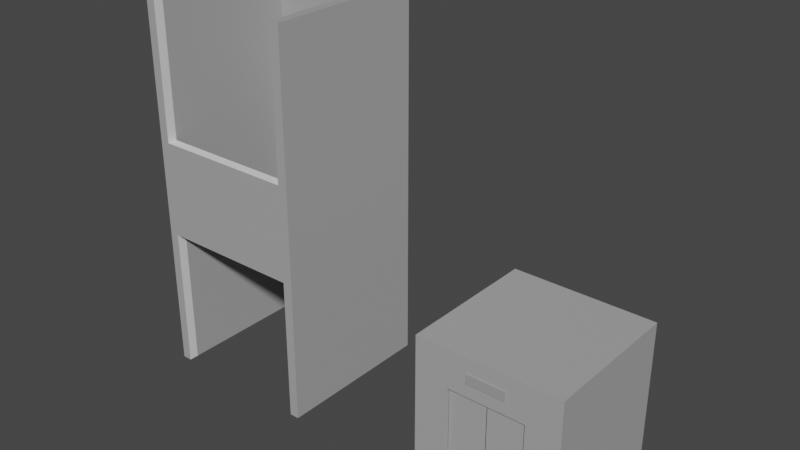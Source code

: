 # Source: elevator.blend  (saved by Blender 3.3.6; exported with 4.5.12 LTS)
import bpy
from mathutils import Matrix  # noqa: F401  (used for matrix-valued properties, if any)

bpy.ops.wm.read_factory_settings(use_empty=True)
scene = bpy.context.scene
scene.name = 'Scene'

# ---- collections
col_collection = bpy.data.collections.new('Collection'); scene.collection.children.link(col_collection)

# ---- images (referenced by path relative to the original .blend; pixels are not part of the script)
import os
ASSET_DIR = os.environ.get("B2B_ASSET_DIR", "")  # directory of the original .blend (textures are referenced by path, not embedded)
HERE = os.path.dirname(os.path.abspath(__file__))  # packed textures are extracted next to this script under _unpacked/

def load_image(name, relpath, width, height, colorspace="sRGB"):
    """Load a texture the original file referenced (path relative to the .blend, or extracted next to this script)."""
    p = next((c for c in (os.path.join(HERE, relpath), os.path.join(ASSET_DIR, relpath)) if relpath and os.path.exists(c)), "")
    if p:
        img = bpy.data.images.load(p, check_existing=True)
        img.name = name
    else:  # same state as the original file: an image datablock whose file is absent (Cycles renders it pink)
        img = bpy.data.images.new(name, width, height)
        img.source = "FILE"
        img.filepath = "//" + (relpath or name)
    img.colorspace_settings.name = colorspace
    return img
img_dark_wood_diff_4k_jpg = load_image('dark_wood_diff_4k.jpg', 'dark_wood_diff_4k.jpg', 1024, 1024, 'sRGB')
img_laminate_floor_02_diff_4k_jpg = load_image('laminate_floor_02_diff_4k.jpg', 'laminate_floor_02_diff_4k.jpg', 1024, 1024, 'sRGB')

# ---- materials (node trees are filled in below, after node groups)
mat_grey = bpy.data.materials.new('Grey')
mat_grey.use_transparent_shadow = False
mat_dark_wood = bpy.data.materials.new('Dark Wood')
mat_dark_wood.use_transparent_shadow = False
mat_door_bkg = bpy.data.materials.new('Door Bkg')
mat_door_bkg.use_transparent_shadow = False
mat_level_grey = bpy.data.materials.new('Level Grey')
mat_level_grey.use_transparent_shadow = False
mat_light_wood = bpy.data.materials.new('Light Wood')
mat_light_wood.use_transparent_shadow = False
mat_bright_green = bpy.data.materials.new('Bright Green')
mat_bright_green.use_transparent_shadow = False
mat_bright_red = bpy.data.materials.new('Bright Red')
mat_bright_red.use_transparent_shadow = False

# ---- material node trees
mat_grey.use_nodes = True; mat_grey.node_tree.nodes.clear()
_N = mat_grey.node_tree.nodes; _L = mat_grey.node_tree.links
n0 = _N.new('ShaderNodeBsdfPrincipled'); n0.name = 'Principled BSDF'; n0.location = (10, 300)
n0.distribution = 'GGX'
n0.subsurface_method = 'RANDOM_WALK_SKIN'
n0.inputs[0].default_value = (0.4, 0.4, 0.4, 1.0)
n0.inputs[3].default_value = 1.45
n0.inputs[27].default_value = (0.0, 0.0, 0.0, 1.0)
n0.inputs[28].default_value = 1.0
n1 = _N.new('ShaderNodeOutputMaterial'); n1.name = 'Material Output'; n1.location = (300, 300)
_L.new(n0.outputs[0], n1.inputs[0])
n1.is_active_output = True
mat_dark_wood.use_nodes = True; mat_dark_wood.node_tree.nodes.clear()
_N = mat_dark_wood.node_tree.nodes; _L = mat_dark_wood.node_tree.links
n0 = _N.new('ShaderNodeBsdfPrincipled'); n0.name = 'Principled BSDF'; n0.location = (10, 300)
n0.distribution = 'GGX'
n0.subsurface_method = 'RANDOM_WALK_SKIN'
n0.inputs[3].default_value = 1.45
n0.inputs[27].default_value = (0.0, 0.0, 0.0, 1.0)
n0.inputs[28].default_value = 1.0
n1 = _N.new('ShaderNodeOutputMaterial'); n1.name = 'Material Output'; n1.location = (300, 300)
n2 = _N.new('ShaderNodeTexImage'); n2.name = 'Image Texture'; n2.location = (-280, 275)
n2.image = img_dark_wood_diff_4k_jpg
_L.new(n0.outputs[0], n1.inputs[0])
_L.new(n2.outputs[0], n0.inputs[0])
n1.is_active_output = True
mat_door_bkg.use_nodes = True; mat_door_bkg.node_tree.nodes.clear()
_N = mat_door_bkg.node_tree.nodes; _L = mat_door_bkg.node_tree.links
n0 = _N.new('ShaderNodeBsdfPrincipled'); n0.name = 'Principled BSDF'; n0.location = (10, 300)
n0.distribution = 'GGX'
n0.subsurface_method = 'RANDOM_WALK_SKIN'
n0.inputs[0].default_value = (0.05, 0.05, 0.05, 1.0)
n0.inputs[3].default_value = 1.45
n0.inputs[27].default_value = (0.0, 0.0, 0.0, 1.0)
n0.inputs[28].default_value = 1.0
n1 = _N.new('ShaderNodeOutputMaterial'); n1.name = 'Material Output'; n1.location = (300, 300)
_L.new(n0.outputs[0], n1.inputs[0])
n1.is_active_output = True
mat_level_grey.use_nodes = True; mat_level_grey.node_tree.nodes.clear()
_N = mat_level_grey.node_tree.nodes; _L = mat_level_grey.node_tree.links
n0 = _N.new('ShaderNodeBsdfPrincipled'); n0.name = 'Principled BSDF'; n0.location = (10, 300)
n0.distribution = 'GGX'
n0.subsurface_method = 'RANDOM_WALK_SKIN'
n0.inputs[0].default_value = (0.35, 0.35, 0.35, 1.0)
n0.inputs[3].default_value = 1.45
n0.inputs[27].default_value = (0.0, 0.0, 0.0, 1.0)
n0.inputs[28].default_value = 1.0
n1 = _N.new('ShaderNodeOutputMaterial'); n1.name = 'Material Output'; n1.location = (300, 300)
_L.new(n0.outputs[0], n1.inputs[0])
n1.is_active_output = True
mat_light_wood.use_nodes = True; mat_light_wood.node_tree.nodes.clear()
_N = mat_light_wood.node_tree.nodes; _L = mat_light_wood.node_tree.links
n0 = _N.new('ShaderNodeBsdfPrincipled'); n0.name = 'Principled BSDF'; n0.location = (10, 300)
n0.distribution = 'GGX'
n0.subsurface_method = 'RANDOM_WALK_SKIN'
n0.inputs[3].default_value = 1.45
n0.inputs[27].default_value = (0.0, 0.0, 0.0, 1.0)
n0.inputs[28].default_value = 1.0
n1 = _N.new('ShaderNodeOutputMaterial'); n1.name = 'Material Output'; n1.location = (300, 300)
n2 = _N.new('ShaderNodeTexImage'); n2.name = 'Image Texture'; n2.location = (-280, 275)
n2.image = img_laminate_floor_02_diff_4k_jpg
_L.new(n0.outputs[0], n1.inputs[0])
_L.new(n2.outputs[0], n0.inputs[0])
n1.is_active_output = True
mat_bright_green.use_nodes = True; mat_bright_green.node_tree.nodes.clear()
_N = mat_bright_green.node_tree.nodes; _L = mat_bright_green.node_tree.links
n0 = _N.new('ShaderNodeBsdfPrincipled'); n0.name = 'Principled BSDF'; n0.location = (10, 300)
n0.distribution = 'GGX'
n0.subsurface_method = 'RANDOM_WALK_SKIN'
n0.inputs[0].default_value = (0.002624, 0.8, 0.009113, 1.0)
n0.inputs[3].default_value = 1.45
n0.inputs[27].default_value = (0.0, 0.0, 0.0, 1.0)
n0.inputs[28].default_value = 1.0
n1 = _N.new('ShaderNodeOutputMaterial'); n1.name = 'Material Output'; n1.location = (300, 300)
_L.new(n0.outputs[0], n1.inputs[0])
n1.is_active_output = True
mat_bright_red.use_nodes = True; mat_bright_red.node_tree.nodes.clear()
_N = mat_bright_red.node_tree.nodes; _L = mat_bright_red.node_tree.links
n0 = _N.new('ShaderNodeBsdfPrincipled'); n0.name = 'Principled BSDF'; n0.location = (10, 300)
n0.distribution = 'GGX'
n0.subsurface_method = 'RANDOM_WALK_SKIN'
n0.inputs[0].default_value = (0.8, 0.008192, 0.0, 1.0)
n0.inputs[3].default_value = 1.45
n0.inputs[27].default_value = (0.0, 0.0, 0.0, 1.0)
n0.inputs[28].default_value = 1.0
n1 = _N.new('ShaderNodeOutputMaterial'); n1.name = 'Material Output'; n1.location = (300, 300)
_L.new(n0.outputs[0], n1.inputs[0])
n1.is_active_output = True

# ---- world
world_world = bpy.data.worlds.new('World'); scene.world = world_world
world_world.use_nodes = True; world_world.node_tree.nodes.clear()
_N = world_world.node_tree.nodes; _L = world_world.node_tree.links
n0 = _N.new('ShaderNodeOutputWorld'); n0.name = 'World Output'; n0.location = (300, 300)
n1 = _N.new('ShaderNodeBackground'); n1.name = 'Background'; n1.location = (10, 300)
n1.inputs[0].default_value = (0.05088, 0.05088, 0.05088, 1.0)
_L.new(n1.outputs[0], n0.inputs[0])
n0.is_active_output = True
world_world.color = (0.05088, 0.05088, 0.05088)
world_world.use_sun_shadow = False
world_world.sun_shadow_jitter_overblur = 0.0

# ---- meshes
me_cube_001 = bpy.data.meshes.new('Cube.001')
me_cube_001.from_pydata([(-1.3, -0.125, -1.15), (-1.3, -0.125, 1.45), (-1.3, 0.125, -1.15), (-1.3, 0.125, 1.45), (1.3, -0.125, -1.15), (1.3, -0.125, 1.45), (1.3, 0.125, -1.15), (1.3, 0.125, 1.45), (-0.8, 0.125, 0.85), (-0.8, 0.125, -1.15), (0.8, 0.125, 0.85), (0.8, 0.125, -1.15), (0.8, -0.125, 0.85), (-0.8, -0.125, -1.15), (-0.8, -0.125, 0.85), (0.8, -0.125, -1.15)], [], [(1, 2, 0), (10, 8, 3), (7, 4, 6), (14, 12, 5), (4, 11, 6), (2, 13, 0), (3, 5, 7), (8, 13, 9), (10, 15, 12), (10, 14, 8), (1, 3, 2), (9, 2, 8), (2, 3, 8), (7, 6, 10), (6, 11, 10), (7, 10, 3), (7, 5, 4), (12, 15, 4), (1, 0, 14), (0, 13, 14), (12, 4, 5), (1, 14, 5), (4, 15, 11), (2, 9, 13), (3, 1, 5), (8, 14, 13), (10, 11, 15), (10, 12, 14)])
me_cube_001.polygons.foreach_set('material_index', [0, 1, 0, 0, 0, 0, 0, 0, 0, 0, 0, 1, 1, 1, 1, 1, 0, 0, 0, 0, 0, 0, 0, 0, 0, 0, 0, 0])
_uv = me_cube_001.uv_layers.new(name='UVMap')
_uv.uv.foreach_set('vector', [0.09615, 1.0, 0.04808, 0.5, 0.09615, 0.5, 0.09615, 0.3846, 0.4038, 0.3846, 0.5, 0.5, 0.04808, 1.0, 4.47e-08, 0.5, 0.04808, 0.5, 0.5962, 0.3846, 0.9038, 0.3846, 1.0, 0.5, 0.3365, 0.5962, 0.3846, 0.5, 0.3846, 0.5962, 0.3365, 0.5, 0.2885, 0.5962, 0.2885, 0.5, 0.1442, 1.0, 0.09615, 0.5, 0.1442, 0.5, 0.1923, 0.8846, 0.1442, 0.5, 0.1923, 0.5, 0.1923, 0.8846, 0.2404, 0.5, 0.2404, 0.8846, 0.2885, 0.8077, 0.2404, 0.5, 0.2885, 0.5, 0.09615, 1.0, 0.04808, 1.0, 0.04808, 0.5, 0.4038, 0.0, 0.5, 0.0, 0.4038, 0.3846, 0.5, 0.0, 0.5, 0.5, 0.4038, 0.3846, 0.0, 0.5, 0.0, 0.0, 0.09615, 0.3846, 0.0, 0.0, 0.09615, 0.0, 0.09615, 0.3846, 0.0, 0.5, 0.09615, 0.3846, 0.5, 0.5, 0.04808, 1.0, 0.0, 1.0, 4.47e-08, 0.5, 0.9038, 0.3846, 0.9038, 0.0, 1.0, 0.0, 0.5, 0.5, 0.5, 0.0, 0.5962, 0.3846, 0.5, 0.0, 0.5962, 0.0, 0.5962, 0.3846, 0.9038, 0.3846, 1.0, 0.0, 1.0, 0.5, 0.5, 0.5, 0.5962, 0.3846, 1.0, 0.5, 0.3365, 0.5962, 0.3365, 0.5, 0.3846, 0.5, 0.3365, 0.5, 0.3365, 0.5962, 0.2885, 0.5962, 0.1442, 1.0, 0.09615, 1.0, 0.09615, 0.5, 0.1923, 0.8846, 0.1442, 0.8846, 0.1442, 0.5, 0.1923, 0.8846, 0.1923, 0.5, 0.2404, 0.5, 0.2885, 0.8077, 0.2404, 0.8077, 0.2404, 0.5])
me_cube_001.materials.append(mat_grey)
me_cube_001.materials.append(mat_dark_wood)
me_cube_001.update()
me_cube_002 = bpy.data.meshes.new('Cube.002')
me_cube_002.from_pydata([(-0.8, -0.125, -1.0), (-0.8, -0.125, 1.0), (-0.8, 0.125, -1.0), (-0.8, 0.125, 1.0), (0.8, -0.125, -1.0), (0.8, -0.125, 1.0), (0.8, 0.125, -1.0), (0.8, 0.125, 1.0), (0.7867, 0.125, -1.0), (-0.7867, 0.125, -1.0), (-0.7867, 0.125, 1.0), (0.7867, 0.125, 1.0), (-0.7867, -0.125, -1.0), (0.7867, -0.125, -1.0), (0.7867, -0.125, 1.0), (-0.7867, -0.125, 1.0), (-0.8, -0.125, -0.9933), (-0.8, -0.125, 0.9933), (-0.8, 0.125, 0.9933), (-0.8, 0.125, -0.9933), (0.8, 0.125, 0.9933), (0.8, 0.125, -0.9933), (0.8, -0.125, 0.9933), (0.8, -0.125, -0.9933), (0.7867, -0.125, 0.9933), (0.7867, -0.125, -0.9933), (-0.7867, -0.125, 0.9933), (-0.7867, -0.125, -0.9933), (-0.7867, 0.125, 0.9933), (-0.7867, 0.125, -0.9933), (0.7867, 0.125, 0.9933), (0.7867, 0.125, -0.9933), (-0.8, 0.1187, -1.0), (-0.8, -0.1187, -1.0), (-0.8, -0.1187, 1.0), (-0.8, 0.1187, 1.0), (0.8, -0.1187, -1.0), (0.8, 0.1187, -1.0), (0.8, 0.1187, 1.0), (0.8, -0.1187, 1.0), (0.7867, 0.1187, 1.0), (0.7867, -0.1187, 1.0), (-0.7867, 0.1187, 1.0), (-0.7867, -0.1187, 1.0), (-0.7867, 0.1187, -1.0), (-0.7867, -0.1187, -1.0), (0.7867, 0.1187, -1.0), (0.7867, -0.1187, -1.0), (0.8, 0.1187, -0.9933), (0.8, -0.1187, -0.9933), (0.8, 0.1187, 0.9933), (0.8, -0.1187, 0.9933), (-0.8, -0.1187, -0.9933), (-0.8, 0.1187, -0.9933), (-0.8, -0.1187, 0.9933), (-0.8, 0.1187, 0.9933)], [], [(55, 35, 3, 18), (30, 11, 7, 20), (51, 39, 5, 22), (26, 15, 1, 17), (47, 36, 4, 13), (43, 34, 1, 15), (39, 41, 14, 5), (41, 43, 15, 14), (33, 45, 12, 0), (45, 47, 13, 12), (22, 5, 14, 24), (24, 14, 15, 26), (18, 3, 10, 28), (28, 10, 11, 30), (9, 29, 31, 8), (29, 28, 30, 31), (2, 19, 29, 9), (19, 18, 28, 29), (13, 25, 27, 12), (25, 24, 26, 27), (4, 23, 25, 13), (23, 22, 24, 25), (12, 27, 16, 0), (27, 26, 17, 16), (36, 49, 23, 4), (49, 51, 22, 23), (8, 31, 21, 6), (31, 30, 20, 21), (32, 53, 19, 2), (53, 55, 18, 19), (16, 17, 54, 52), (52, 54, 55, 53), (0, 16, 52, 33), (33, 52, 53, 32), (21, 20, 50, 48), (48, 50, 51, 49), (6, 21, 48, 37), (37, 48, 49, 36), (9, 8, 46, 44), (44, 46, 47, 45), (2, 9, 44, 32), (32, 44, 45, 33), (11, 10, 42, 40), (40, 42, 43, 41), (7, 11, 40, 38), (38, 40, 41, 39), (10, 3, 35, 42), (42, 35, 34, 43), (8, 6, 37, 46), (46, 37, 36, 47), (20, 7, 38, 50), (50, 38, 39, 51), (17, 1, 34, 54), (54, 34, 35, 55)])
me_cube_002.polygons.foreach_set('material_index', [1, 1, 1, 1, 1, 1, 1, 1, 1, 1, 1, 1, 1, 1, 1, 0, 1, 1, 1, 0, 1, 1, 1, 1, 1, 1, 1, 1, 1, 1, 1, 0, 1, 1, 1, 0, 1, 1, 1, 0, 1, 1, 1, 0, 1, 1, 1, 1, 1, 1, 1, 1, 1, 1])
_uv = me_cube_002.uv_layers.new(name='UVMap')
_uv.uv.foreach_set('vector', [0.5417, 0.1667, 0.625, 0.1667, 0.625, 0.25, 0.5417, 0.25, 0.5417, 0.4979, 0.625, 0.4979, 0.625, 0.5, 0.5417, 0.5, 0.5417, 0.6667, 0.625, 0.6667, 0.625, 0.75, 0.5417, 0.75, 0.5417, 0.9979, 0.625, 0.9979, 0.625, 1.0, 0.5417, 1.0, 0.3729, 0.6667, 0.375, 0.6667, 0.375, 0.75, 0.3729, 0.75, 0.8729, 0.6667, 0.875, 0.6667, 0.875, 0.75, 0.8729, 0.75, 0.625, 0.6667, 0.6271, 0.6667, 0.6271, 0.75, 0.625, 0.75, 0.6271, 0.6667, 0.8729, 0.6667, 0.8729, 0.75, 0.6271, 0.75, 0.125, 0.6667, 0.1271, 0.6667, 0.1271, 0.75, 0.125, 0.75, 0.1271, 0.6667, 0.3729, 0.6667, 0.3729, 0.75, 0.1271, 0.75, 0.5417, 0.75, 0.625, 0.75, 0.625, 0.7521, 0.5417, 0.7521, 0.5417, 0.7521, 0.625, 0.7521, 0.625, 0.9979, 0.5417, 0.9979, 0.5417, 0.25, 0.625, 0.25, 0.625, 0.2521, 0.5417, 0.2521, 0.5417, 0.2521, 0.625, 0.2521, 0.625, 0.4979, 0.5417, 0.4979, 0.375, 0.2521, 0.4583, 0.2521, 0.4583, 0.4979, 0.375, 0.4979, 0.4583, 0.2521, 0.5417, 0.2521, 0.5417, 0.4979, 0.4583, 0.4979, 0.375, 0.25, 0.4583, 0.25, 0.4583, 0.2521, 0.375, 0.2521, 0.4583, 0.25, 0.5417, 0.25, 0.5417, 0.2521, 0.4583, 0.2521, 0.375, 0.7521, 0.4583, 0.7521, 0.4583, 0.9979, 0.375, 0.9979, 0.4583, 0.7521, 0.5417, 0.7521, 0.5417, 0.9979, 0.4583, 0.9979, 0.375, 0.75, 0.4583, 0.75, 0.4583, 0.7521, 0.375, 0.7521, 0.4583, 0.75, 0.5417, 0.75, 0.5417, 0.7521, 0.4583, 0.7521, 0.375, 0.9979, 0.4583, 0.9979, 0.4583, 1.0, 0.375, 1.0, 0.4583, 0.9979, 0.5417, 0.9979, 0.5417, 1.0, 0.4583, 1.0, 0.375, 0.6667, 0.4583, 0.6667, 0.4583, 0.75, 0.375, 0.75, 0.4583, 0.6667, 0.5417, 0.6667, 0.5417, 0.75, 0.4583, 0.75, 0.375, 0.4979, 0.4583, 0.4979, 0.4583, 0.5, 0.375, 0.5, 0.4583, 0.4979, 0.5417, 0.4979, 0.5417, 0.5, 0.4583, 0.5, 0.375, 0.1667, 0.4583, 0.1667, 0.4583, 0.25, 0.375, 0.25, 0.4583, 0.1667, 0.5417, 0.1667, 0.5417, 0.25, 0.4583, 0.25, 0.4583, 0.0, 0.5417, 0.0, 0.5417, 0.08333, 0.4583, 0.08333, 0.4583, 0.08333, 0.5417, 0.08333, 0.5417, 0.1667, 0.4583, 0.1667, 0.375, 0.0, 0.4583, 0.0, 0.4583, 0.08333, 0.375, 0.08333, 0.375, 0.08333, 0.4583, 0.08333, 0.4583, 0.1667, 0.375, 0.1667, 0.4583, 0.5, 0.5417, 0.5, 0.5417, 0.5833, 0.4583, 0.5833, 0.4583, 0.5833, 0.5417, 0.5833, 0.5417, 0.6667, 0.4583, 0.6667, 0.375, 0.5, 0.4583, 0.5, 0.4583, 0.5833, 0.375, 0.5833, 0.375, 0.5833, 0.4583, 0.5833, 0.4583, 0.6667, 0.375, 0.6667, 0.1271, 0.5, 0.3729, 0.5, 0.3729, 0.5833, 0.1271, 0.5833, 0.1271, 0.5833, 0.3729, 0.5833, 0.3729, 0.6667, 0.1271, 0.6667, 0.125, 0.5, 0.1271, 0.5, 0.1271, 0.5833, 0.125, 0.5833, 0.125, 0.5833, 0.1271, 0.5833, 0.1271, 0.6667, 0.125, 0.6667, 0.6271, 0.5, 0.8729, 0.5, 0.8729, 0.5833, 0.6271, 0.5833, 0.6271, 0.5833, 0.8729, 0.5833, 0.8729, 0.6667, 0.6271, 0.6667, 0.625, 0.5, 0.6271, 0.5, 0.6271, 0.5833, 0.625, 0.5833, 0.625, 0.5833, 0.6271, 0.5833, 0.6271, 0.6667, 0.625, 0.6667, 0.8729, 0.5, 0.875, 0.5, 0.875, 0.5833, 0.8729, 0.5833, 0.8729, 0.5833, 0.875, 0.5833, 0.875, 0.6667, 0.8729, 0.6667, 0.3729, 0.5, 0.375, 0.5, 0.375, 0.5833, 0.3729, 0.5833, 0.3729, 0.5833, 0.375, 0.5833, 0.375, 0.6667, 0.3729, 0.6667, 0.5417, 0.5, 0.625, 0.5, 0.625, 0.5833, 0.5417, 0.5833, 0.5417, 0.5833, 0.625, 0.5833, 0.625, 0.6667, 0.5417, 0.6667, 0.5417, 0.0, 0.625, 0.0, 0.625, 0.08333, 0.5417, 0.08333, 0.5417, 0.08333, 0.625, 0.08333, 0.625, 0.1667, 0.5417, 0.1667])
me_cube_002.materials.append(mat_grey)
me_cube_002.materials.append(mat_door_bkg)
me_cube_002.update()
me_cube_004 = bpy.data.meshes.new('Cube.004')
me_cube_004.from_pydata([(-0.8, -0.125, -1.0), (-0.8, -0.125, 1.0), (-0.8, 0.125, -1.0), (-0.8, 0.125, 1.0), (0.8, -0.125, -1.0), (0.8, -0.125, 1.0), (0.8, 0.125, -1.0), (0.8, 0.125, 1.0), (0.7867, 0.125, -1.0), (-0.7867, 0.125, -1.0), (-0.7867, 0.125, 1.0), (0.7867, 0.125, 1.0), (-0.7867, -0.125, -1.0), (0.7867, -0.125, -1.0), (0.7867, -0.125, 1.0), (-0.7867, -0.125, 1.0), (-0.8, -0.125, -0.9933), (-0.8, -0.125, 0.9933), (-0.8, 0.125, 0.9933), (-0.8, 0.125, -0.9933), (0.8, 0.125, 0.9933), (0.8, 0.125, -0.9933), (0.8, -0.125, 0.9933), (0.8, -0.125, -0.9933), (0.7867, -0.125, 0.9933), (0.7867, -0.125, -0.9933), (-0.7867, -0.125, 0.9933), (-0.7867, -0.125, -0.9933), (-0.7867, 0.125, 0.9933), (-0.7867, 0.125, -0.9933), (0.7867, 0.125, 0.9933), (0.7867, 0.125, -0.9933), (-0.8, 0.1187, -1.0), (-0.8, -0.1187, -1.0), (-0.8, -0.1187, 1.0), (-0.8, 0.1187, 1.0), (0.8, -0.1187, -1.0), (0.8, 0.1187, -1.0), (0.8, 0.1187, 1.0), (0.8, -0.1187, 1.0), (0.7867, 0.1187, 1.0), (0.7867, -0.1187, 1.0), (-0.7867, 0.1187, 1.0), (-0.7867, -0.1187, 1.0), (-0.7867, 0.1187, -1.0), (-0.7867, -0.1187, -1.0), (0.7867, 0.1187, -1.0), (0.7867, -0.1187, -1.0), (0.8, 0.1187, -0.9933), (0.8, -0.1187, -0.9933), (0.8, 0.1187, 0.9933), (0.8, -0.1187, 0.9933), (-0.8, -0.1187, -0.9933), (-0.8, 0.1187, -0.9933), (-0.8, -0.1187, 0.9933), (-0.8, 0.1187, 0.9933)], [], [(55, 35, 3, 18), (30, 11, 7, 20), (51, 39, 5, 22), (26, 15, 1, 17), (47, 36, 4, 13), (43, 34, 1, 15), (39, 41, 14, 5), (41, 43, 15, 14), (33, 45, 12, 0), (45, 47, 13, 12), (22, 5, 14, 24), (24, 14, 15, 26), (18, 3, 10, 28), (28, 10, 11, 30), (9, 29, 31, 8), (29, 28, 30, 31), (2, 19, 29, 9), (19, 18, 28, 29), (13, 25, 27, 12), (25, 24, 26, 27), (4, 23, 25, 13), (23, 22, 24, 25), (12, 27, 16, 0), (27, 26, 17, 16), (36, 49, 23, 4), (49, 51, 22, 23), (8, 31, 21, 6), (31, 30, 20, 21), (32, 53, 19, 2), (53, 55, 18, 19), (16, 17, 54, 52), (52, 54, 55, 53), (0, 16, 52, 33), (33, 52, 53, 32), (21, 20, 50, 48), (48, 50, 51, 49), (6, 21, 48, 37), (37, 48, 49, 36), (9, 8, 46, 44), (44, 46, 47, 45), (2, 9, 44, 32), (32, 44, 45, 33), (11, 10, 42, 40), (40, 42, 43, 41), (7, 11, 40, 38), (38, 40, 41, 39), (10, 3, 35, 42), (42, 35, 34, 43), (8, 6, 37, 46), (46, 37, 36, 47), (20, 7, 38, 50), (50, 38, 39, 51), (17, 1, 34, 54), (54, 34, 35, 55)])
me_cube_004.polygons.foreach_set('material_index', [1, 1, 1, 1, 1, 1, 1, 1, 1, 1, 1, 1, 1, 1, 1, 0, 1, 1, 1, 0, 1, 1, 1, 1, 1, 1, 1, 1, 1, 1, 1, 0, 1, 1, 1, 0, 1, 1, 1, 0, 1, 1, 1, 0, 1, 1, 1, 1, 1, 1, 1, 1, 1, 1])
_uv = me_cube_004.uv_layers.new(name='UVMap')
_uv.uv.foreach_set('vector', [0.5417, 0.1667, 0.625, 0.1667, 0.625, 0.25, 0.5417, 0.25, 0.5417, 0.4979, 0.625, 0.4979, 0.625, 0.5, 0.5417, 0.5, 0.5417, 0.6667, 0.625, 0.6667, 0.625, 0.75, 0.5417, 0.75, 0.5417, 0.9979, 0.625, 0.9979, 0.625, 1.0, 0.5417, 1.0, 0.3729, 0.6667, 0.375, 0.6667, 0.375, 0.75, 0.3729, 0.75, 0.8729, 0.6667, 0.875, 0.6667, 0.875, 0.75, 0.8729, 0.75, 0.625, 0.6667, 0.6271, 0.6667, 0.6271, 0.75, 0.625, 0.75, 0.6271, 0.6667, 0.8729, 0.6667, 0.8729, 0.75, 0.6271, 0.75, 0.125, 0.6667, 0.1271, 0.6667, 0.1271, 0.75, 0.125, 0.75, 0.1271, 0.6667, 0.3729, 0.6667, 0.3729, 0.75, 0.1271, 0.75, 0.5417, 0.75, 0.625, 0.75, 0.625, 0.7521, 0.5417, 0.7521, 0.5417, 0.7521, 0.625, 0.7521, 0.625, 0.9979, 0.5417, 0.9979, 0.5417, 0.25, 0.625, 0.25, 0.625, 0.2521, 0.5417, 0.2521, 0.5417, 0.2521, 0.625, 0.2521, 0.625, 0.4979, 0.5417, 0.4979, 0.375, 0.2521, 0.4583, 0.2521, 0.4583, 0.4979, 0.375, 0.4979, 0.4583, 0.2521, 0.5417, 0.2521, 0.5417, 0.4979, 0.4583, 0.4979, 0.375, 0.25, 0.4583, 0.25, 0.4583, 0.2521, 0.375, 0.2521, 0.4583, 0.25, 0.5417, 0.25, 0.5417, 0.2521, 0.4583, 0.2521, 0.375, 0.7521, 0.4583, 0.7521, 0.4583, 0.9979, 0.375, 0.9979, 0.4583, 0.7521, 0.5417, 0.7521, 0.5417, 0.9979, 0.4583, 0.9979, 0.375, 0.75, 0.4583, 0.75, 0.4583, 0.7521, 0.375, 0.7521, 0.4583, 0.75, 0.5417, 0.75, 0.5417, 0.7521, 0.4583, 0.7521, 0.375, 0.9979, 0.4583, 0.9979, 0.4583, 1.0, 0.375, 1.0, 0.4583, 0.9979, 0.5417, 0.9979, 0.5417, 1.0, 0.4583, 1.0, 0.375, 0.6667, 0.4583, 0.6667, 0.4583, 0.75, 0.375, 0.75, 0.4583, 0.6667, 0.5417, 0.6667, 0.5417, 0.75, 0.4583, 0.75, 0.375, 0.4979, 0.4583, 0.4979, 0.4583, 0.5, 0.375, 0.5, 0.4583, 0.4979, 0.5417, 0.4979, 0.5417, 0.5, 0.4583, 0.5, 0.375, 0.1667, 0.4583, 0.1667, 0.4583, 0.25, 0.375, 0.25, 0.4583, 0.1667, 0.5417, 0.1667, 0.5417, 0.25, 0.4583, 0.25, 0.4583, 0.0, 0.5417, 0.0, 0.5417, 0.08333, 0.4583, 0.08333, 0.4583, 0.08333, 0.5417, 0.08333, 0.5417, 0.1667, 0.4583, 0.1667, 0.375, 0.0, 0.4583, 0.0, 0.4583, 0.08333, 0.375, 0.08333, 0.375, 0.08333, 0.4583, 0.08333, 0.4583, 0.1667, 0.375, 0.1667, 0.4583, 0.5, 0.5417, 0.5, 0.5417, 0.5833, 0.4583, 0.5833, 0.4583, 0.5833, 0.5417, 0.5833, 0.5417, 0.6667, 0.4583, 0.6667, 0.375, 0.5, 0.4583, 0.5, 0.4583, 0.5833, 0.375, 0.5833, 0.375, 0.5833, 0.4583, 0.5833, 0.4583, 0.6667, 0.375, 0.6667, 0.1271, 0.5, 0.3729, 0.5, 0.3729, 0.5833, 0.1271, 0.5833, 0.1271, 0.5833, 0.3729, 0.5833, 0.3729, 0.6667, 0.1271, 0.6667, 0.125, 0.5, 0.1271, 0.5, 0.1271, 0.5833, 0.125, 0.5833, 0.125, 0.5833, 0.1271, 0.5833, 0.1271, 0.6667, 0.125, 0.6667, 0.6271, 0.5, 0.8729, 0.5, 0.8729, 0.5833, 0.6271, 0.5833, 0.6271, 0.5833, 0.8729, 0.5833, 0.8729, 0.6667, 0.6271, 0.6667, 0.625, 0.5, 0.6271, 0.5, 0.6271, 0.5833, 0.625, 0.5833, 0.625, 0.5833, 0.6271, 0.5833, 0.6271, 0.6667, 0.625, 0.6667, 0.8729, 0.5, 0.875, 0.5, 0.875, 0.5833, 0.8729, 0.5833, 0.8729, 0.5833, 0.875, 0.5833, 0.875, 0.6667, 0.8729, 0.6667, 0.3729, 0.5, 0.375, 0.5, 0.375, 0.5833, 0.3729, 0.5833, 0.3729, 0.5833, 0.375, 0.5833, 0.375, 0.6667, 0.3729, 0.6667, 0.5417, 0.5, 0.625, 0.5, 0.625, 0.5833, 0.5417, 0.5833, 0.5417, 0.5833, 0.625, 0.5833, 0.625, 0.6667, 0.5417, 0.6667, 0.5417, 0.0, 0.625, 0.0, 0.625, 0.08333, 0.5417, 0.08333, 0.5417, 0.08333, 0.625, 0.08333, 0.625, 0.1667, 0.5417, 0.1667])
me_cube_004.materials.append(mat_grey)
me_cube_004.materials.append(mat_door_bkg)
me_cube_004.update()
me_cube_005 = bpy.data.meshes.new('Cube.005')
me_cube_005.from_pydata([(-1.0, -1.0, -1.0), (-1.0, -1.0, 1.0), (-1.0, 1.0, -1.0), (-1.0, 1.0, 1.0), (1.0, -1.0, -1.0), (1.0, -1.0, 1.0), (1.0, 1.0, -1.0), (1.0, 1.0, 1.0)], [], [(0, 1, 3, 2), (2, 3, 7, 6), (6, 7, 5, 4), (4, 5, 1, 0), (2, 6, 4, 0), (7, 3, 1, 5)])
_uv = me_cube_005.uv_layers.new(name='UVMap')
_uv.uv.foreach_set('vector', [0.375, 0.0, 0.625, 0.0, 0.625, 0.25, 0.375, 0.25, 0.375, 0.25, 0.625, 0.25, 0.625, 0.5, 0.375, 0.5, 0.375, 0.5, 0.625, 0.5, 0.625, 0.75, 0.375, 0.75, 0.375, 0.75, 0.625, 0.75, 0.625, 1.0, 0.375, 1.0, 0.125, 0.5, 0.375, 0.5, 0.375, 0.75, 0.125, 0.75, 0.625, 0.5, 0.875, 0.5, 0.875, 0.75, 0.625, 0.75])
me_cube_005.materials.append(mat_level_grey)
me_cube_005.update()
me_cube_006 = bpy.data.meshes.new('Cube.006')
me_cube_006.from_pydata([(-1.0, -1.0, -1.0), (-1.0, -1.0, 1.0), (-1.0, 1.0, -1.0), (-1.0, 1.0, 1.0), (1.0, -1.0, -1.0), (1.0, -1.0, 1.0), (1.0, 1.0, -1.0), (1.0, 1.0, 1.0)], [], [(0, 1, 3, 2), (2, 3, 7, 6), (6, 7, 5, 4), (4, 5, 1, 0), (2, 6, 4, 0), (7, 3, 1, 5)])
me_cube_006.polygons.foreach_set('material_index', [0, 0, 0, 0, 0, 1])
_uv = me_cube_006.uv_layers.new(name='UVMap')
_uv.uv.foreach_set('vector', [0.375, 0.0, 0.625, 0.0, 0.625, 0.25, 0.375, 0.25, 0.375, 0.25, 0.625, 0.25, 0.625, 0.5, 0.375, 0.5, 0.375, 0.5, 0.625, 0.5, 0.625, 0.75, 0.375, 0.75, 0.375, 0.75, 0.625, 0.75, 0.625, 1.0, 0.375, 1.0, 0.125, 0.5, 0.375, 0.5, 0.375, 0.75, 0.125, 0.75, -0.4998, -0.4998, 1.5, -0.4998, 1.5, 1.5, -0.4998, 1.5])
me_cube_006.materials.append(mat_grey)
me_cube_006.materials.append(mat_light_wood)
me_cube_006.update()
me_cube_007 = bpy.data.meshes.new('Cube.007')
me_cube_007.from_pydata([(-1.0, -1.0, -1.0), (-1.0, -1.0, 1.6), (-1.0, 1.0, -1.0), (-1.0, 1.0, 1.6), (1.0, -1.0, -1.0), (1.0, -1.0, 1.6), (1.0, 1.0, -1.0), (1.0, 1.0, 1.6)], [], [(0, 1, 3, 2), (2, 3, 7, 6), (6, 7, 5, 4), (4, 5, 1, 0), (2, 6, 4, 0), (7, 3, 1, 5)])
me_cube_007.polygons.foreach_set('material_index', [1, 0, 0, 0, 0, 0])
_uv = me_cube_007.uv_layers.new(name='UVMap')
_uv.uv.foreach_set('vector', [0.375, 0.0, 0.625, 0.0, 0.625, 0.25, 0.375, 0.25, 0.375, 0.25, 0.625, 0.25, 0.625, 0.5, 0.375, 0.5, 0.375, 0.5, 0.625, 0.5, 0.625, 0.75, 0.375, 0.75, 0.375, 0.75, 0.625, 0.75, 0.625, 1.0, 0.375, 1.0, 0.125, 0.5, 0.375, 0.5, 0.375, 0.75, 0.125, 0.75, 0.625, 0.5, 0.875, 0.5, 0.875, 0.75, 0.625, 0.75])
me_cube_007.materials.append(mat_grey)
me_cube_007.materials.append(mat_dark_wood)
me_cube_007.update()
me_cube_008 = bpy.data.meshes.new('Cube.008')
me_cube_008.from_pydata([(-1.0, -1.0, -1.0), (-1.0, -1.0, 1.6), (-1.0, 1.0, -1.0), (-1.0, 1.0, 1.6), (1.0, -1.0, -1.0), (1.0, -1.0, 1.6), (1.0, 1.0, -1.0), (1.0, 1.0, 1.6)], [], [(0, 1, 3, 2), (2, 3, 7, 6), (6, 7, 5, 4), (4, 5, 1, 0), (2, 6, 4, 0), (7, 3, 1, 5)])
me_cube_008.polygons.foreach_set('material_index', [0, 0, 1, 0, 0, 0])
_uv = me_cube_008.uv_layers.new(name='UVMap')
_uv.uv.foreach_set('vector', [0.375, 0.0, 0.625, 0.0, 0.625, 0.25, 0.375, 0.25, 0.375, 0.25, 0.625, 0.25, 0.625, 0.5, 0.375, 0.5, 0.375, 0.5, 0.625, 0.5, 0.625, 0.75, 0.375, 0.75, 0.375, 0.75, 0.625, 0.75, 0.625, 1.0, 0.375, 1.0, 0.125, 0.5, 0.375, 0.5, 0.375, 0.75, 0.125, 0.75, 0.625, 0.5, 0.875, 0.5, 0.875, 0.75, 0.625, 0.75])
me_cube_008.materials.append(mat_grey)
me_cube_008.materials.append(mat_dark_wood)
me_cube_008.update()
me_cube_009 = bpy.data.meshes.new('Cube.009')
me_cube_009.from_pydata([(-1.0, -0.8667, -1.0), (-1.0, -0.8667, 1.6), (-1.0, 0.8667, -1.0), (-1.0, 0.8667, 1.6), (1.0, -0.8667, -1.0), (1.0, -0.8667, 1.6), (1.0, 0.8667, -1.0), (1.0, 0.8667, 1.6)], [], [(0, 1, 3, 2), (2, 3, 7, 6), (6, 7, 5, 4), (4, 5, 1, 0), (2, 6, 4, 0), (7, 3, 1, 5)])
me_cube_009.polygons.foreach_set('material_index', [1, 0, 0, 0, 0, 0])
_uv = me_cube_009.uv_layers.new(name='UVMap')
_uv.uv.foreach_set('vector', [0.375, 0.0, 0.625, 0.0, 0.625, 0.25, 0.375, 0.25, 0.375, 0.25, 0.625, 0.25, 0.625, 0.5, 0.375, 0.5, 0.375, 0.5, 0.625, 0.5, 0.625, 0.75, 0.375, 0.75, 0.375, 0.75, 0.625, 0.75, 0.625, 1.0, 0.375, 1.0, 0.125, 0.5, 0.375, 0.5, 0.375, 0.75, 0.125, 0.75, 0.625, 0.5, 0.875, 0.5, 0.875, 0.75, 0.625, 0.75])
me_cube_009.materials.append(mat_grey)
me_cube_009.materials.append(mat_dark_wood)
me_cube_009.update()
me_cube_010 = bpy.data.meshes.new('Cube.010')
me_cube_010.from_pydata([(-1.0, -1.0, -1.0), (-1.0, -1.0, 1.0), (-1.0, 1.0, -1.0), (-1.0, 1.0, 1.0), (1.0, -1.0, -1.0), (1.0, -1.0, 1.0), (1.0, 1.0, -1.0), (1.0, 1.0, 1.0)], [], [(0, 1, 3, 2), (2, 3, 7, 6), (6, 7, 5, 4), (4, 5, 1, 0), (2, 6, 4, 0), (7, 3, 1, 5)])
me_cube_010.polygons.foreach_set('material_index', [0, 0, 0, 0, 1, 0])
_uv = me_cube_010.uv_layers.new(name='UVMap')
_uv.uv.foreach_set('vector', [0.375, 0.0, 0.625, 0.0, 0.625, 0.25, 0.375, 0.25, 0.375, 0.25, 0.625, 0.25, 0.625, 0.5, 0.375, 0.5, 0.375, 0.5, 0.625, 0.5, 0.625, 0.75, 0.375, 0.75, 0.375, 0.75, 0.625, 0.75, 0.625, 1.0, 0.375, 1.0, 0.125, 0.5, 0.375, 0.5, 0.375, 0.75, 0.125, 0.75, 0.625, 0.5, 0.875, 0.5, 0.875, 0.75, 0.625, 0.75])
me_cube_010.materials.append(mat_grey)
me_cube_010.materials.append(mat_dark_wood)
me_cube_010.materials.append(None)
me_cube_010.update()
me_cube_011 = bpy.data.meshes.new('Cube.011')
me_cube_011.from_pydata([(15.0, -1.0, -1.0), (15.0, -1.0, 1.0), (15.0, 1.0, -1.0), (-15.0, -1.0, 0.25), (15.0, 1.0, 1.0), (-15.0, -1.0, -0.25), (17.0, -1.0, -1.0), (15.0, -1.0, 0.25), (17.0, -1.0, 1.0), (17.0, 1.0, -1.0), (15.0, -1.0, -0.25), (17.0, 1.0, 1.0), (-17.0, -1.0, -1.0), (-17.0, -1.0, 1.0), (-17.0, 1.0, -1.0), (-17.0, 1.0, 1.0), (-15.0, -1.0, -1.0), (-15.0, -1.0, 1.0), (-15.0, 1.0, -1.0), (-15.0, 1.0, 1.0), (-17.0, 1.133, -1.0), (-17.0, 1.133, 1.0), (17.0, 1.133, -1.0), (17.0, 1.133, 1.0), (17.0, 1.0, -1.0), (17.0, 1.0, 1.0), (-17.0, -1.0, -1.0), (-17.0, -1.0, 1.0), (-17.0, -1.133, -1.0), (-17.0, -1.133, 1.0), (17.0, -1.133, -1.0), (17.0, -1.133, 1.0), (-15.0, -1.0, -0.25), (-15.0, -1.0, -1.0), (15.0, -1.133, -0.25), (-15.0, -1.133, -1.0), (-15.0, -1.133, -0.25), (15.0, -1.133, -1.0), (15.0, -1.0, 0.25), (-15.0, -1.0, 0.25), (-15.0, -1.0, 1.0), (15.0, -1.0, 1.0), (-15.0, -1.133, 0.25), (-15.0, -1.133, 1.0), (15.0, -1.133, 1.0), (15.0, -1.133, 0.25), (15.55, -1.0, -0.4545)], [], [(7, 1, 4, 2, 0, 10), (2, 4, 11, 9), (9, 11, 8, 6), (10, 0, 6), (6, 8, 1, 7, 10, 46), (2, 9, 6, 0), (11, 4, 1, 8), (12, 13, 15, 14), (14, 15, 19, 18), (19, 17, 3, 5, 16, 18), (3, 17, 13, 12, 16, 5), (14, 18, 16, 12), (19, 15, 13, 17), (20, 21, 23, 22), (22, 23, 25, 24), (24, 25, 15, 14), (14, 15, 21, 20), (22, 24, 14, 20), (25, 23, 21, 15), (41, 8, 6, 0, 46, 10, 32, 33, 26, 27, 40, 39, 38), (10, 46, 0), (6, 8, 31, 30), (43, 29, 28, 35, 36, 34, 37, 30, 31, 44, 45, 42), (28, 29, 27, 26), (35, 28, 26, 33), (6, 30, 37, 0), (27, 29, 43, 40), (31, 8, 41, 44), (33, 32, 36, 35), (37, 34, 10, 0), (32, 10, 34, 36), (42, 39, 40, 43), (38, 45, 44, 41), (45, 38, 39, 42)])
me_cube_011.polygons.foreach_set('material_index', [0, 0, 0, 0, 0, 0, 0, 0, 0, 0, 0, 0, 0, 0, 0, 0, 0, 0, 0, 0, 0, 0, 0, 0, 0, 0, 0, 0, 1, 1, 1, 1, 1, 1])
_uv = me_cube_011.uv_layers.new(name='UVMap')
_uv.uv.foreach_set('vector', [0.5312, 0.0, 0.625, 0.0, 0.625, 0.25, 0.375, 0.25, 0.375, 0.0, 0.4688, 0.0, 0.375, 0.25, 0.625, 0.25, 0.625, 0.5, 0.375, 0.5, 0.375, 0.5, 0.625, 0.5, 0.625, 0.75, 0.375, 0.75, 0.4688, 1.0, 0.375, 1.0, 0.375, 0.75, 0.375, 0.75, 0.625, 0.75, 0.625, 1.0, 0.5312, 1.0, 0.4688, 1.0, 0.4432, 0.9318, 0.125, 0.5, 0.375, 0.5, 0.375, 0.75, 0.125, 0.75, 0.625, 0.5, 0.875, 0.5, 0.875, 0.75, 0.625, 0.75, 0.375, 0.0, 0.625, 0.0, 0.625, 0.25, 0.375, 0.25, 0.375, 0.25, 0.625, 0.25, 0.625, 0.5, 0.375, 0.5, 0.625, 0.5, 0.625, 0.75, 0.5312, 0.75, 0.4688, 0.75, 0.375, 0.75, 0.375, 0.5, 0.5312, 0.75, 0.625, 0.75, 0.625, 1.0, 0.375, 1.0, 0.375, 0.75, 0.4688, 0.75, 0.125, 0.5, 0.375, 0.5, 0.375, 0.75, 0.125, 0.75, 0.625, 0.5, 0.875, 0.5, 0.875, 0.75, 0.625, 0.75, 0.375, 0.0, 0.625, 0.0, 0.625, 0.25, 0.375, 0.25, 0.375, 0.25, 0.625, 0.25, 0.625, 0.5, 0.375, 0.5, 0.375, 0.5, 0.625, 0.5, 0.625, 0.75, 0.375, 0.75, 0.375, 0.75, 0.625, 0.75, 0.875, 0.75, 0.375, 0.0, 0.125, 0.5, 0.375, 0.5, 0.375, 0.75, 0.125, 0.75, 0.625, 0.5, 0.875, 0.5, 0.875, 0.75, 0.625, 0.75, 0.625, 0.2353, 0.625, 0.25, 0.375, 0.25, 0.375, 0.2353, 0.4432, 0.2393, 0.4688, 0.2353, 0.4688, 0.01471, 0.375, 0.01471, 0.375, 0.0, 0.625, 0.0, 0.625, 0.01471, 0.5312, 0.01471, 0.5313, 0.2353, 0.4688, 0.2353, 0.4432, 0.2393, 0.375, 0.2353, 0.375, 0.25, 0.625, 0.25, 0.625, 0.5, 0.375, 0.5, 0.625, 0.7353, 0.625, 0.75, 0.375, 0.75, 0.375, 0.7353, 0.4688, 0.7353, 0.4688, 0.5147, 0.375, 0.5147, 0.375, 0.5, 0.625, 0.5, 0.625, 0.5147, 0.5312, 0.5147, 0.5313, 0.7353, 0.375, 0.75, 0.625, 0.75, 0.875, 0.75, 0.375, 0.0, 0.375, 0.7353, 0.375, 0.75, 0.125, 0.75, 0.125, 0.7353, 0.125, 0.5, 0.375, 0.5, 0.375, 0.5147, 0.125, 0.5147, 0.875, 0.75, 0.625, 0.75, 0.625, 0.7353, 0.875, 0.7353, 0.625, 0.5, 0.875, 0.5, 0.875, 0.5147, 0.625, 0.5147, 0.375, 0.25, 0.625, 0.25, 0.625, 0.2333, 0.375, 0.2333, 0.375, 0.5167, 0.625, 0.5167, 0.625, 0.5, 0.375, 0.5, 0.875, 0.5, 0.625, 0.5, 0.625, 0.5167, 0.875, 0.5167, 0.375, 0.2333, 0.375, 0.25, 0.6094, 0.25, 0.6094, 0.2333, 0.375, 0.5, 0.375, 0.5167, 0.6094, 0.5167, 0.6094, 0.5, 0.375, 0.5167, 0.375, 0.5, 0.125, 0.5, 0.125, 0.5167])
me_cube_011.materials.append(mat_grey)
me_cube_011.materials.append(None)
me_cube_011.update()
me_cube_016 = bpy.data.meshes.new('Cube.016')
me_cube_016.from_pydata([(-1.0, -1.0, -1.0), (-1.0, -1.0, 1.0), (-1.0, 1.0, -1.0), (-1.0, 1.0, 1.0), (1.0, -1.0, -1.0), (1.0, -1.0, 1.0), (1.0, 1.0, -1.0), (1.0, 1.0, 1.0)], [], [(0, 1, 3, 2), (2, 3, 7, 6), (6, 7, 5, 4), (4, 5, 1, 0), (2, 6, 4, 0), (7, 3, 1, 5)])
_uv = me_cube_016.uv_layers.new(name='UVMap')
_uv.uv.foreach_set('vector', [0.375, 0.0, 0.625, 0.0, 0.625, 0.25, 0.375, 0.25, 0.375, 0.25, 0.625, 0.25, 0.625, 0.5, 0.375, 0.5, 0.375, 0.5, 0.625, 0.5, 0.625, 0.75, 0.375, 0.75, 0.375, 0.75, 0.625, 0.75, 0.625, 1.0, 0.375, 1.0, 0.125, 0.5, 0.375, 0.5, 0.375, 0.75, 0.125, 0.75, 0.625, 0.5, 0.875, 0.5, 0.875, 0.75, 0.625, 0.75])
me_cube_016.materials.append(mat_grey)
me_cube_016.update()
me_cylinder_001 = bpy.data.meshes.new('Cylinder.001')
me_cylinder_001.from_pydata([(0.0, 1.0, -1.0), (0.0, 1.0, 1.0), (0.1951, 0.9808, -1.0), (0.1951, 0.9808, 1.0), (0.3827, 0.9239, -1.0), (0.3827, 0.9239, 1.0), (0.5556, 0.8315, -1.0), (0.5556, 0.8315, 1.0), (0.7071, 0.7071, -1.0), (0.7071, 0.7071, 1.0), (0.8315, 0.5556, -1.0), (0.8315, 0.5556, 1.0), (0.9239, 0.3827, -1.0), (0.9239, 0.3827, 1.0), (0.9808, 0.1951, -1.0), (0.9808, 0.1951, 1.0), (1.0, -4.371e-08, -1.0), (1.0, -4.371e-08, 1.0), (0.9808, -0.1951, -1.0), (0.9808, -0.1951, 1.0), (0.9239, -0.3827, -1.0), (0.9239, -0.3827, 1.0), (0.8315, -0.5556, -1.0), (0.8315, -0.5556, 1.0), (0.7071, -0.7071, -1.0), (0.7071, -0.7071, 1.0), (0.5556, -0.8315, -1.0), (0.5556, -0.8315, 1.0), (0.3827, -0.9239, -1.0), (0.3827, -0.9239, 1.0), (0.1951, -0.9808, -1.0), (0.1951, -0.9808, 1.0), (-8.742e-08, -1.0, -1.0), (-8.742e-08, -1.0, 1.0), (-0.1951, -0.9808, -1.0), (-0.1951, -0.9808, 1.0), (-0.3827, -0.9239, -1.0), (-0.3827, -0.9239, 1.0), (-0.5556, -0.8315, -1.0), (-0.5556, -0.8315, 1.0), (-0.7071, -0.7071, -1.0), (-0.7071, -0.7071, 1.0), (-0.8315, -0.5556, -1.0), (-0.8315, -0.5556, 1.0), (-0.9239, -0.3827, -1.0), (-0.9239, -0.3827, 1.0), (-0.9808, -0.1951, -1.0), (-0.9808, -0.1951, 1.0), (-1.0, 1.192e-08, -1.0), (-1.0, 1.192e-08, 1.0), (-0.9808, 0.1951, -1.0), (-0.9808, 0.1951, 1.0), (-0.9239, 0.3827, -1.0), (-0.9239, 0.3827, 1.0), (-0.8315, 0.5556, -1.0), (-0.8315, 0.5556, 1.0), (-0.7071, 0.7071, -1.0), (-0.7071, 0.7071, 1.0), (-0.5556, 0.8315, -1.0), (-0.5556, 0.8315, 1.0), (-0.3827, 0.9239, -1.0), (-0.3827, 0.9239, 1.0), (-0.1951, 0.9808, -1.0), (-0.1951, 0.9808, 1.0)], [], [(0, 1, 3, 2), (2, 3, 5, 4), (4, 5, 7, 6), (6, 7, 9, 8), (8, 9, 11, 10), (10, 11, 13, 12), (12, 13, 15, 14), (14, 15, 17, 16), (16, 17, 19, 18), (18, 19, 21, 20), (20, 21, 23, 22), (22, 23, 25, 24), (24, 25, 27, 26), (26, 27, 29, 28), (28, 29, 31, 30), (30, 31, 33, 32), (32, 33, 35, 34), (34, 35, 37, 36), (36, 37, 39, 38), (38, 39, 41, 40), (40, 41, 43, 42), (42, 43, 45, 44), (44, 45, 47, 46), (46, 47, 49, 48), (48, 49, 51, 50), (50, 51, 53, 52), (52, 53, 55, 54), (54, 55, 57, 56), (56, 57, 59, 58), (58, 59, 61, 60), (3, 1, 63, 61, 59, 57, 55, 53, 51, 49, 47, 45, 43, 41, 39, 37, 35, 33, 31, 29, 27, 25, 23, 21, 19, 17, 15, 13, 11, 9, 7, 5), (60, 61, 63, 62), (62, 63, 1, 0), (0, 2, 4, 6, 8, 10, 12, 14, 16, 18, 20, 22, 24, 26, 28, 30, 32, 34, 36, 38, 40, 42, 44, 46, 48, 50, 52, 54, 56, 58, 60, 62)])
_uv = me_cylinder_001.uv_layers.new(name='UVMap')
_uv.uv.foreach_set('vector', [1.0, 0.5, 1.0, 1.0, 0.9688, 1.0, 0.9688, 0.5, 0.9688, 0.5, 0.9688, 1.0, 0.9375, 1.0, 0.9375, 0.5, 0.9375, 0.5, 0.9375, 1.0, 0.9062, 1.0, 0.9062, 0.5, 0.9062, 0.5, 0.9062, 1.0, 0.875, 1.0, 0.875, 0.5, 0.875, 0.5, 0.875, 1.0, 0.8438, 1.0, 0.8438, 0.5, 0.8438, 0.5, 0.8438, 1.0, 0.8125, 1.0, 0.8125, 0.5, 0.8125, 0.5, 0.8125, 1.0, 0.7812, 1.0, 0.7812, 0.5, 0.7812, 0.5, 0.7812, 1.0, 0.75, 1.0, 0.75, 0.5, 0.75, 0.5, 0.75, 1.0, 0.7188, 1.0, 0.7188, 0.5, 0.7188, 0.5, 0.7188, 1.0, 0.6875, 1.0, 0.6875, 0.5, 0.6875, 0.5, 0.6875, 1.0, 0.6562, 1.0, 0.6562, 0.5, 0.6562, 0.5, 0.6562, 1.0, 0.625, 1.0, 0.625, 0.5, 0.625, 0.5, 0.625, 1.0, 0.5938, 1.0, 0.5938, 0.5, 0.5938, 0.5, 0.5938, 1.0, 0.5625, 1.0, 0.5625, 0.5, 0.5625, 0.5, 0.5625, 1.0, 0.5312, 1.0, 0.5312, 0.5, 0.5312, 0.5, 0.5312, 1.0, 0.5, 1.0, 0.5, 0.5, 0.5, 0.5, 0.5, 1.0, 0.4688, 1.0, 0.4688, 0.5, 0.4688, 0.5, 0.4688, 1.0, 0.4375, 1.0, 0.4375, 0.5, 0.4375, 0.5, 0.4375, 1.0, 0.4062, 1.0, 0.4062, 0.5, 0.4062, 0.5, 0.4062, 1.0, 0.375, 1.0, 0.375, 0.5, 0.375, 0.5, 0.375, 1.0, 0.3438, 1.0, 0.3438, 0.5, 0.3438, 0.5, 0.3438, 1.0, 0.3125, 1.0, 0.3125, 0.5, 0.3125, 0.5, 0.3125, 1.0, 0.2812, 1.0, 0.2812, 0.5, 0.2812, 0.5, 0.2812, 1.0, 0.25, 1.0, 0.25, 0.5, 0.25, 0.5, 0.25, 1.0, 0.2188, 1.0, 0.2188, 0.5, 0.2188, 0.5, 0.2188, 1.0, 0.1875, 1.0, 0.1875, 0.5, 0.1875, 0.5, 0.1875, 1.0, 0.1562, 1.0, 0.1562, 0.5, 0.1562, 0.5, 0.1562, 1.0, 0.125, 1.0, 0.125, 0.5, 0.125, 0.5, 0.125, 1.0, 0.09375, 1.0, 0.09375, 0.5, 0.09375, 0.5, 0.09375, 1.0, 0.0625, 1.0, 0.0625, 0.5, 0.2968, 0.4854, 0.25, 0.49, 0.2032, 0.4854, 0.1582, 0.4717, 0.1167, 0.4496, 0.08029, 0.4197, 0.05045, 0.3833, 0.02827, 0.3418, 0.01461, 0.2968, 0.01, 0.25, 0.01461, 0.2032, 0.02827, 0.1582, 0.05045, 0.1167, 0.08029, 0.08029, 0.1167, 0.05045, 0.1582, 0.02827, 0.2032, 0.01461, 0.25, 0.01, 0.2968, 0.01461, 0.3418, 0.02827, 0.3833, 0.05045, 0.4197, 0.08029, 0.4496, 0.1167, 0.4717, 0.1582, 0.4854, 0.2032, 0.49, 0.25, 0.4854, 0.2968, 0.4717, 0.3418, 0.4496, 0.3833, 0.4197, 0.4197, 0.3833, 0.4496, 0.3418, 0.4717, 0.0625, 0.5, 0.0625, 1.0, 0.03125, 1.0, 0.03125, 0.5, 0.03125, 0.5, 0.03125, 1.0, 0.0, 1.0, 0.0, 0.5, 0.75, 0.49, 0.7968, 0.4854, 0.8418, 0.4717, 0.8833, 0.4496, 0.9197, 0.4197, 0.9496, 0.3833, 0.9717, 0.3418, 0.9854, 0.2968, 0.99, 0.25, 0.9854, 0.2032, 0.9717, 0.1582, 0.9496, 0.1167, 0.9197, 0.08029, 0.8833, 0.05045, 0.8418, 0.02827, 0.7968, 0.01461, 0.75, 0.01, 0.7032, 0.01461, 0.6582, 0.02827, 0.6167, 0.05045, 0.5803, 0.08029, 0.5504, 0.1167, 0.5283, 0.1582, 0.5146, 0.2032, 0.51, 0.25, 0.5146, 0.2968, 0.5283, 0.3418, 0.5504, 0.3833, 0.5803, 0.4197, 0.6167, 0.4496, 0.6582, 0.4717, 0.7032, 0.4854])
me_cylinder_001.materials.append(mat_bright_green)
me_cylinder_001.update()
me_cylinder_002 = bpy.data.meshes.new('Cylinder.002')
me_cylinder_002.from_pydata([(0.0, 1.0, -1.0), (0.0, 1.0, 1.0), (0.1951, 0.9808, -1.0), (0.1951, 0.9808, 1.0), (0.3827, 0.9239, -1.0), (0.3827, 0.9239, 1.0), (0.5556, 0.8315, -1.0), (0.5556, 0.8315, 1.0), (0.7071, 0.7071, -1.0), (0.7071, 0.7071, 1.0), (0.8315, 0.5556, -1.0), (0.8315, 0.5556, 1.0), (0.9239, 0.3827, -1.0), (0.9239, 0.3827, 1.0), (0.9808, 0.1951, -1.0), (0.9808, 0.1951, 1.0), (1.0, -4.371e-08, -1.0), (1.0, -4.371e-08, 1.0), (0.9808, -0.1951, -1.0), (0.9808, -0.1951, 1.0), (0.9239, -0.3827, -1.0), (0.9239, -0.3827, 1.0), (0.8315, -0.5556, -1.0), (0.8315, -0.5556, 1.0), (0.7071, -0.7071, -1.0), (0.7071, -0.7071, 1.0), (0.5556, -0.8315, -1.0), (0.5556, -0.8315, 1.0), (0.3827, -0.9239, -1.0), (0.3827, -0.9239, 1.0), (0.1951, -0.9808, -1.0), (0.1951, -0.9808, 1.0), (-8.742e-08, -1.0, -1.0), (-8.742e-08, -1.0, 1.0), (-0.1951, -0.9808, -1.0), (-0.1951, -0.9808, 1.0), (-0.3827, -0.9239, -1.0), (-0.3827, -0.9239, 1.0), (-0.5556, -0.8315, -1.0), (-0.5556, -0.8315, 1.0), (-0.7071, -0.7071, -1.0), (-0.7071, -0.7071, 1.0), (-0.8315, -0.5556, -1.0), (-0.8315, -0.5556, 1.0), (-0.9239, -0.3827, -1.0), (-0.9239, -0.3827, 1.0), (-0.9808, -0.1951, -1.0), (-0.9808, -0.1951, 1.0), (-1.0, 1.192e-08, -1.0), (-1.0, 1.192e-08, 1.0), (-0.9808, 0.1951, -1.0), (-0.9808, 0.1951, 1.0), (-0.9239, 0.3827, -1.0), (-0.9239, 0.3827, 1.0), (-0.8315, 0.5556, -1.0), (-0.8315, 0.5556, 1.0), (-0.7071, 0.7071, -1.0), (-0.7071, 0.7071, 1.0), (-0.5556, 0.8315, -1.0), (-0.5556, 0.8315, 1.0), (-0.3827, 0.9239, -1.0), (-0.3827, 0.9239, 1.0), (-0.1951, 0.9808, -1.0), (-0.1951, 0.9808, 1.0)], [], [(0, 1, 3, 2), (2, 3, 5, 4), (4, 5, 7, 6), (6, 7, 9, 8), (8, 9, 11, 10), (10, 11, 13, 12), (12, 13, 15, 14), (14, 15, 17, 16), (16, 17, 19, 18), (18, 19, 21, 20), (20, 21, 23, 22), (22, 23, 25, 24), (24, 25, 27, 26), (26, 27, 29, 28), (28, 29, 31, 30), (30, 31, 33, 32), (32, 33, 35, 34), (34, 35, 37, 36), (36, 37, 39, 38), (38, 39, 41, 40), (40, 41, 43, 42), (42, 43, 45, 44), (44, 45, 47, 46), (46, 47, 49, 48), (48, 49, 51, 50), (50, 51, 53, 52), (52, 53, 55, 54), (54, 55, 57, 56), (56, 57, 59, 58), (58, 59, 61, 60), (3, 1, 63, 61, 59, 57, 55, 53, 51, 49, 47, 45, 43, 41, 39, 37, 35, 33, 31, 29, 27, 25, 23, 21, 19, 17, 15, 13, 11, 9, 7, 5), (60, 61, 63, 62), (62, 63, 1, 0), (0, 2, 4, 6, 8, 10, 12, 14, 16, 18, 20, 22, 24, 26, 28, 30, 32, 34, 36, 38, 40, 42, 44, 46, 48, 50, 52, 54, 56, 58, 60, 62)])
_uv = me_cylinder_002.uv_layers.new(name='UVMap')
_uv.uv.foreach_set('vector', [1.0, 0.5, 1.0, 1.0, 0.9688, 1.0, 0.9688, 0.5, 0.9688, 0.5, 0.9688, 1.0, 0.9375, 1.0, 0.9375, 0.5, 0.9375, 0.5, 0.9375, 1.0, 0.9062, 1.0, 0.9062, 0.5, 0.9062, 0.5, 0.9062, 1.0, 0.875, 1.0, 0.875, 0.5, 0.875, 0.5, 0.875, 1.0, 0.8438, 1.0, 0.8438, 0.5, 0.8438, 0.5, 0.8438, 1.0, 0.8125, 1.0, 0.8125, 0.5, 0.8125, 0.5, 0.8125, 1.0, 0.7812, 1.0, 0.7812, 0.5, 0.7812, 0.5, 0.7812, 1.0, 0.75, 1.0, 0.75, 0.5, 0.75, 0.5, 0.75, 1.0, 0.7188, 1.0, 0.7188, 0.5, 0.7188, 0.5, 0.7188, 1.0, 0.6875, 1.0, 0.6875, 0.5, 0.6875, 0.5, 0.6875, 1.0, 0.6562, 1.0, 0.6562, 0.5, 0.6562, 0.5, 0.6562, 1.0, 0.625, 1.0, 0.625, 0.5, 0.625, 0.5, 0.625, 1.0, 0.5938, 1.0, 0.5938, 0.5, 0.5938, 0.5, 0.5938, 1.0, 0.5625, 1.0, 0.5625, 0.5, 0.5625, 0.5, 0.5625, 1.0, 0.5312, 1.0, 0.5312, 0.5, 0.5312, 0.5, 0.5312, 1.0, 0.5, 1.0, 0.5, 0.5, 0.5, 0.5, 0.5, 1.0, 0.4688, 1.0, 0.4688, 0.5, 0.4688, 0.5, 0.4688, 1.0, 0.4375, 1.0, 0.4375, 0.5, 0.4375, 0.5, 0.4375, 1.0, 0.4062, 1.0, 0.4062, 0.5, 0.4062, 0.5, 0.4062, 1.0, 0.375, 1.0, 0.375, 0.5, 0.375, 0.5, 0.375, 1.0, 0.3438, 1.0, 0.3438, 0.5, 0.3438, 0.5, 0.3438, 1.0, 0.3125, 1.0, 0.3125, 0.5, 0.3125, 0.5, 0.3125, 1.0, 0.2812, 1.0, 0.2812, 0.5, 0.2812, 0.5, 0.2812, 1.0, 0.25, 1.0, 0.25, 0.5, 0.25, 0.5, 0.25, 1.0, 0.2188, 1.0, 0.2188, 0.5, 0.2188, 0.5, 0.2188, 1.0, 0.1875, 1.0, 0.1875, 0.5, 0.1875, 0.5, 0.1875, 1.0, 0.1562, 1.0, 0.1562, 0.5, 0.1562, 0.5, 0.1562, 1.0, 0.125, 1.0, 0.125, 0.5, 0.125, 0.5, 0.125, 1.0, 0.09375, 1.0, 0.09375, 0.5, 0.09375, 0.5, 0.09375, 1.0, 0.0625, 1.0, 0.0625, 0.5, 0.2968, 0.4854, 0.25, 0.49, 0.2032, 0.4854, 0.1582, 0.4717, 0.1167, 0.4496, 0.08029, 0.4197, 0.05045, 0.3833, 0.02827, 0.3418, 0.01461, 0.2968, 0.01, 0.25, 0.01461, 0.2032, 0.02827, 0.1582, 0.05045, 0.1167, 0.08029, 0.08029, 0.1167, 0.05045, 0.1582, 0.02827, 0.2032, 0.01461, 0.25, 0.01, 0.2968, 0.01461, 0.3418, 0.02827, 0.3833, 0.05045, 0.4197, 0.08029, 0.4496, 0.1167, 0.4717, 0.1582, 0.4854, 0.2032, 0.49, 0.25, 0.4854, 0.2968, 0.4717, 0.3418, 0.4496, 0.3833, 0.4197, 0.4197, 0.3833, 0.4496, 0.3418, 0.4717, 0.0625, 0.5, 0.0625, 1.0, 0.03125, 1.0, 0.03125, 0.5, 0.03125, 0.5, 0.03125, 1.0, 0.0, 1.0, 0.0, 0.5, 0.75, 0.49, 0.7968, 0.4854, 0.8418, 0.4717, 0.8833, 0.4496, 0.9197, 0.4197, 0.9496, 0.3833, 0.9717, 0.3418, 0.9854, 0.2968, 0.99, 0.25, 0.9854, 0.2032, 0.9717, 0.1582, 0.9496, 0.1167, 0.9197, 0.08029, 0.8833, 0.05045, 0.8418, 0.02827, 0.7968, 0.01461, 0.75, 0.01, 0.7032, 0.01461, 0.6582, 0.02827, 0.6167, 0.05045, 0.5803, 0.08029, 0.5504, 0.1167, 0.5283, 0.1582, 0.5146, 0.2032, 0.51, 0.25, 0.5146, 0.2968, 0.5283, 0.3418, 0.5504, 0.3833, 0.5803, 0.4197, 0.6167, 0.4496, 0.6582, 0.4717, 0.7032, 0.4854])
me_cylinder_002.materials.append(mat_bright_red)
me_cylinder_002.update()

# ---- objects
ob_sidefront = bpy.data.objects.new('SideFront', me_cube_001)
ob_doorright = bpy.data.objects.new('DoorRight', me_cube_002)
ob_doorleft = bpy.data.objects.new('DoorLeft', me_cube_004)
ob_leveldisplay = bpy.data.objects.new('LevelDisplay', me_cube_005)
ob_bottom = bpy.data.objects.new('Bottom', me_cube_006)
ob_sideright = bpy.data.objects.new('SideRight', me_cube_007)
ob_sideleft = bpy.data.objects.new('SideLeft', me_cube_008)
ob_sideback = bpy.data.objects.new('SideBack', me_cube_009)
ob_top = bpy.data.objects.new('Top', me_cube_010)
ob_elevatorshaft = bpy.data.objects.new('ElevatorShaft', me_cube_011)
ob_controlpanel = bpy.data.objects.new('ControlPanel', me_cube_016)
ob_buttonup = bpy.data.objects.new('ButtonUp', me_cylinder_001)
ob_buttondown = bpy.data.objects.new('ButtonDown', me_cylinder_002)

# ---- transforms, parenting, visibility, modifiers, constraints
ob_sidefront.location = (6.0, -1.375, 1.15)
ob_doorright.location = (6.4, -1.375, 1.0)
ob_doorright.scale = (0.5, 0.5, 1.0)
ob_doorleft.location = (5.6, -1.375, 1.0)
ob_doorleft.scale = (0.5, 0.5, 1.0)
ob_leveldisplay.location = (6.0, -1.47, 2.38)
ob_leveldisplay.scale = (0.4, 0.05, 0.1)
ob_bottom.location = (6.0, 0.0, -0.1)
ob_bottom.scale = (1.5, 1.5, 0.1)
ob_sideright.location = (7.4, 0.0, 1.0)
ob_sideright.scale = (0.1, 1.5, 1.0)
ob_sideleft.location = (4.6, 0.0, 1.0)
ob_sideleft.scale = (0.1, 1.5, 1.0)
ob_sideback.location = (6.0, 1.4, 1.0)
ob_sideback.rotation_euler = (0.0, -0.0, 1.571)
ob_sideback.scale = (0.1, 1.5, 1.0)
ob_top.location = (6.0, 0.0, 2.7)
ob_top.scale = (1.5, 1.5, 0.1)
ob_elevatorshaft.location = (0.0, 0.0, 3.8)
ob_elevatorshaft.scale = (0.1, 1.5, 4.0)
ob_controlpanel.location = (4.95, -1.23, 1.2)
ob_controlpanel.scale = (0.2, 0.02, 0.4)
ob_buttonup.location = (4.95, -1.2, 1.375)
ob_buttonup.rotation_euler = (1.571, -0.0, 0.0)
ob_buttonup.scale = (0.1, 0.1, 0.025)
ob_buttondown.location = (4.95, -1.2, 1.025)
ob_buttondown.rotation_euler = (1.571, -0.0, 0.0)
ob_buttondown.scale = (0.1, 0.1, 0.025)

# ---- collection membership
col_collection.objects.link(ob_sidefront)
col_collection.objects.link(ob_doorright)
col_collection.objects.link(ob_doorleft)
col_collection.objects.link(ob_leveldisplay)
col_collection.objects.link(ob_bottom)
col_collection.objects.link(ob_sideright)
col_collection.objects.link(ob_sideleft)
col_collection.objects.link(ob_sideback)
col_collection.objects.link(ob_top)
col_collection.objects.link(ob_elevatorshaft)
col_collection.objects.link(ob_controlpanel)
col_collection.objects.link(ob_buttonup)
col_collection.objects.link(ob_buttondown)

# ---- scene / render settings (as saved in the file)
scene.frame_start = 1; scene.frame_end = 250; scene.frame_set(1)
scene.render.engine = 'BLENDER_EEVEE_NEXT'
scene.cycles.sampling_pattern = 'TABULATED_SOBOL'
scene.cycles.use_light_tree = False
scene.view_settings.view_transform = 'Filmic'
bpy.context.view_layer.update()

# ---- added for rendering (the .blend has no active camera and no usable light): camera, sun
cam_auto = bpy.data.cameras.new('AutoCamera')
cam_auto.lens = 50.0
cam_auto.sensor_width = 36.0
cam_auto.clip_end = 1000.0
ob_auto_camera = bpy.data.objects.new('AutoCamera', cam_auto)
scene.collection.objects.link(ob_auto_camera)
ob_auto_camera.location = (14.6106, -14.0527, 13.1685)
ob_auto_camera.rotation_euler = (1.09748, -7.21219e-08, 0.694738)
scene.camera = ob_auto_camera
light_auto_sun = bpy.data.lights.new('AutoSun', 'SUN')
light_auto_sun.energy = 3.0
light_auto_sun.angle = 0.0523599
ob_auto_sun = bpy.data.objects.new('AutoSun', light_auto_sun)
scene.collection.objects.link(ob_auto_sun)
ob_auto_sun.rotation_euler = (0.872665, 0.174533, 0.523599)
bpy.context.view_layer.update()

